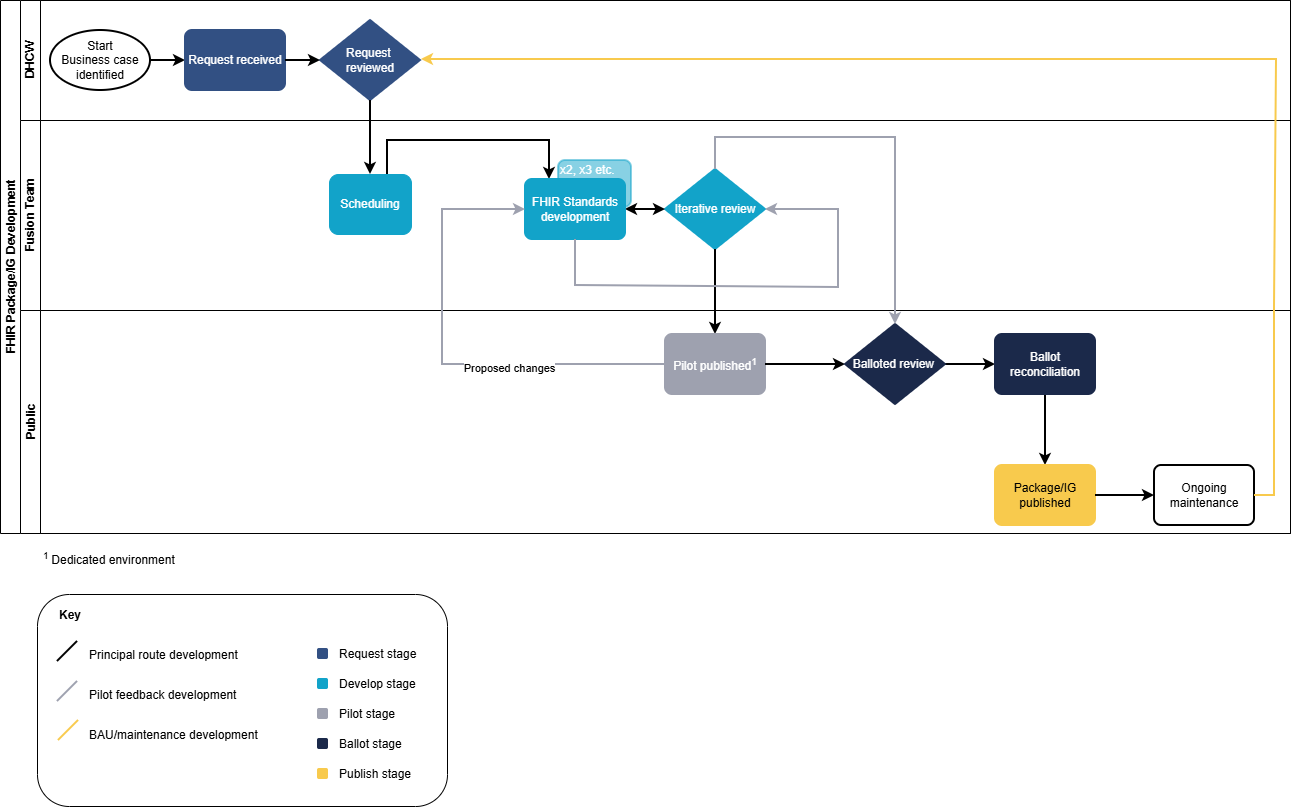

The diagram above was exported from draw.io. Its source (the exported page's mxGraphModel, read from the mxfile embedded in the PNG):
<mxGraphModel dx="1426" dy="841" grid="0" gridSize="10" guides="1" tooltips="1" connect="1" arrows="1" fold="1" page="1" pageScale="1" pageWidth="1654" pageHeight="1169" math="0" shadow="0">
  <root>
    <mxCell id="0" />
    <mxCell id="1" parent="0" />
    <mxCell id="dNxyNK7c78bLwvsdeMH5-19" value="FHIR Package/IG Development" style="swimlane;html=1;childLayout=stackLayout;resizeParent=1;resizeParentMax=0;horizontal=0;startSize=20;horizontalStack=0;" parent="1" vertex="1">
      <mxGeometry x="34" y="121" width="1290" height="533" as="geometry" />
    </mxCell>
    <mxCell id="dNxyNK7c78bLwvsdeMH5-20" value="DHCW" style="swimlane;html=1;startSize=20;horizontal=0;" parent="dNxyNK7c78bLwvsdeMH5-19" vertex="1">
      <mxGeometry x="20" width="1270" height="120" as="geometry" />
    </mxCell>
    <mxCell id="h05Zt7WPujUROA7QoCSJ-39" value="" style="edgeStyle=orthogonalEdgeStyle;rounded=0;orthogonalLoop=1;jettySize=auto;html=1;strokeWidth=2;" parent="dNxyNK7c78bLwvsdeMH5-20" source="h05Zt7WPujUROA7QoCSJ-1" target="h05Zt7WPujUROA7QoCSJ-3" edge="1">
      <mxGeometry relative="1" as="geometry" />
    </mxCell>
    <mxCell id="h05Zt7WPujUROA7QoCSJ-1" value="Start&lt;div&gt;Business case identified&lt;/div&gt;" style="strokeWidth=2;html=1;shape=mxgraph.flowchart.start_1;whiteSpace=wrap;" parent="dNxyNK7c78bLwvsdeMH5-20" vertex="1">
      <mxGeometry x="30" y="30" width="100" height="60" as="geometry" />
    </mxCell>
    <mxCell id="h05Zt7WPujUROA7QoCSJ-3" value="Request received" style="rounded=1;whiteSpace=wrap;html=1;absoluteArcSize=1;arcSize=14;strokeWidth=2;fillColor=#325083;fontColor=#ffffff;strokeColor=#325083;" parent="dNxyNK7c78bLwvsdeMH5-20" vertex="1">
      <mxGeometry x="165" y="30" width="100" height="60" as="geometry" />
    </mxCell>
    <mxCell id="h05Zt7WPujUROA7QoCSJ-4" value="Request&amp;nbsp;&lt;div&gt;reviewed&lt;/div&gt;" style="strokeWidth=2;html=1;shape=mxgraph.flowchart.decision;whiteSpace=wrap;fillColor=#325083;fontColor=#ffffff;strokeColor=#325083;" parent="dNxyNK7c78bLwvsdeMH5-20" vertex="1">
      <mxGeometry x="300" y="20" width="100" height="80" as="geometry" />
    </mxCell>
    <mxCell id="h05Zt7WPujUROA7QoCSJ-40" value="" style="edgeStyle=orthogonalEdgeStyle;rounded=0;orthogonalLoop=1;jettySize=auto;html=1;strokeWidth=2;" parent="dNxyNK7c78bLwvsdeMH5-20" source="h05Zt7WPujUROA7QoCSJ-3" target="h05Zt7WPujUROA7QoCSJ-4" edge="1">
      <mxGeometry relative="1" as="geometry" />
    </mxCell>
    <mxCell id="dNxyNK7c78bLwvsdeMH5-21" value="Fusion Team" style="swimlane;html=1;startSize=20;horizontal=0;" parent="dNxyNK7c78bLwvsdeMH5-19" vertex="1">
      <mxGeometry x="20" y="120" width="1270" height="190" as="geometry" />
    </mxCell>
    <mxCell id="DYorAHadIQGxGLZdFM0k-9" value="&lt;font style=&quot;color: rgb(255, 255, 255);&quot;&gt;Scheduling&lt;/font&gt;" style="rounded=1;whiteSpace=wrap;html=1;fillColor=#12A3C9;strokeColor=#12A3C9;" parent="dNxyNK7c78bLwvsdeMH5-21" vertex="1">
      <mxGeometry x="309" y="54" width="82" height="60" as="geometry" />
    </mxCell>
    <mxCell id="h05Zt7WPujUROA7QoCSJ-6" value="Iterative review" style="strokeWidth=2;html=1;shape=mxgraph.flowchart.decision;whiteSpace=wrap;fillColor=#12A3C9;fontColor=#ffffff;strokeColor=#12A3C9;" parent="dNxyNK7c78bLwvsdeMH5-21" vertex="1">
      <mxGeometry x="645" y="49" width="100" height="80" as="geometry" />
    </mxCell>
    <mxCell id="DYorAHadIQGxGLZdFM0k-13" value="" style="endArrow=classic;html=1;rounded=0;strokeWidth=2;" parent="dNxyNK7c78bLwvsdeMH5-21" edge="1">
      <mxGeometry width="50" height="50" relative="1" as="geometry">
        <mxPoint x="367" y="54" as="sourcePoint" />
        <mxPoint x="529" y="59" as="targetPoint" />
        <Array as="points">
          <mxPoint x="367" y="20" />
          <mxPoint x="529" y="20" />
        </Array>
      </mxGeometry>
    </mxCell>
    <mxCell id="dNxyNK7c78bLwvsdeMH5-22" value="Public" style="swimlane;html=1;startSize=20;horizontal=0;" parent="dNxyNK7c78bLwvsdeMH5-19" vertex="1">
      <mxGeometry x="20" y="310" width="1270" height="223" as="geometry" />
    </mxCell>
    <mxCell id="jUeNY6h-RwmsMI5dePPc-17" value="x2, x3 etc.&lt;div&gt;&lt;br&gt;&lt;/div&gt;&lt;div&gt;&lt;br&gt;&lt;/div&gt;" style="rounded=1;whiteSpace=wrap;html=1;absoluteArcSize=1;arcSize=14;strokeWidth=2;fillColor=#12A3C9;fontColor=#ffffff;strokeColor=#12A3C9;align=left;gradientColor=none;opacity=50;" parent="dNxyNK7c78bLwvsdeMH5-22" vertex="1">
      <mxGeometry x="538" y="-150" width="73" height="47" as="geometry" />
    </mxCell>
    <mxCell id="h05Zt7WPujUROA7QoCSJ-73" value="" style="edgeStyle=orthogonalEdgeStyle;rounded=0;orthogonalLoop=1;jettySize=auto;html=1;strokeWidth=2;" parent="dNxyNK7c78bLwvsdeMH5-22" source="h05Zt7WPujUROA7QoCSJ-34" target="h05Zt7WPujUROA7QoCSJ-72" edge="1">
      <mxGeometry relative="1" as="geometry" />
    </mxCell>
    <mxCell id="h05Zt7WPujUROA7QoCSJ-72" value="Package/IG published" style="rounded=1;whiteSpace=wrap;html=1;absoluteArcSize=1;arcSize=14;strokeWidth=2;fillColor=#F8CA4D;fontColor=default;strokeColor=#F8CA4D;" parent="dNxyNK7c78bLwvsdeMH5-22" vertex="1">
      <mxGeometry x="975" y="155" width="100" height="60" as="geometry" />
    </mxCell>
    <mxCell id="h05Zt7WPujUROA7QoCSJ-75" value="" style="edgeStyle=orthogonalEdgeStyle;rounded=0;orthogonalLoop=1;jettySize=auto;html=1;strokeWidth=2;" parent="dNxyNK7c78bLwvsdeMH5-22" source="h05Zt7WPujUROA7QoCSJ-72" target="h05Zt7WPujUROA7QoCSJ-74" edge="1">
      <mxGeometry relative="1" as="geometry" />
    </mxCell>
    <mxCell id="h05Zt7WPujUROA7QoCSJ-74" value="Ongoing maintenance" style="rounded=1;whiteSpace=wrap;html=1;absoluteArcSize=1;arcSize=14;strokeWidth=2;" parent="dNxyNK7c78bLwvsdeMH5-22" vertex="1">
      <mxGeometry x="1134" y="155" width="100" height="60" as="geometry" />
    </mxCell>
    <mxCell id="oz9vcQNerUIP-mgywVO4-21" value="" style="endArrow=classic;startArrow=classic;html=1;rounded=0;exitX=1;exitY=0.5;exitDx=0;exitDy=0;entryX=0;entryY=0.5;entryDx=0;entryDy=0;entryPerimeter=0;strokeWidth=2;" parent="dNxyNK7c78bLwvsdeMH5-22" source="h05Zt7WPujUROA7QoCSJ-5" edge="1">
      <mxGeometry width="50" height="50" relative="1" as="geometry">
        <mxPoint x="595" y="-56" as="sourcePoint" />
        <mxPoint x="645" y="-101" as="targetPoint" />
      </mxGeometry>
    </mxCell>
    <mxCell id="h05Zt7WPujUROA7QoCSJ-5" value="FHIR Standards development" style="rounded=1;whiteSpace=wrap;html=1;absoluteArcSize=1;arcSize=14;strokeWidth=2;fillColor=#12A3C9;fontColor=#ffffff;strokeColor=#12A3C9;" parent="dNxyNK7c78bLwvsdeMH5-22" vertex="1">
      <mxGeometry x="505" y="-131" width="100" height="60" as="geometry" />
    </mxCell>
    <mxCell id="h05Zt7WPujUROA7QoCSJ-43" value="" style="edgeStyle=orthogonalEdgeStyle;rounded=0;orthogonalLoop=1;jettySize=auto;html=1;strokeWidth=2;" parent="dNxyNK7c78bLwvsdeMH5-22" target="h05Zt7WPujUROA7QoCSJ-42" edge="1">
      <mxGeometry relative="1" as="geometry">
        <mxPoint x="695" y="-61" as="sourcePoint" />
      </mxGeometry>
    </mxCell>
    <mxCell id="DYorAHadIQGxGLZdFM0k-18" style="edgeStyle=orthogonalEdgeStyle;rounded=0;orthogonalLoop=1;jettySize=auto;html=1;entryX=0;entryY=0.5;entryDx=0;entryDy=0;strokeColor=#9EA1AF;strokeWidth=2;" parent="dNxyNK7c78bLwvsdeMH5-22" source="h05Zt7WPujUROA7QoCSJ-42" target="h05Zt7WPujUROA7QoCSJ-5" edge="1">
      <mxGeometry relative="1" as="geometry">
        <mxPoint x="452" y="-103" as="targetPoint" />
        <Array as="points">
          <mxPoint x="422" y="54" />
          <mxPoint x="422" y="-101" />
        </Array>
      </mxGeometry>
    </mxCell>
    <mxCell id="DYorAHadIQGxGLZdFM0k-19" value="Proposed changes" style="edgeLabel;html=1;align=center;verticalAlign=middle;resizable=0;points=[];" parent="DYorAHadIQGxGLZdFM0k-18" vertex="1" connectable="0">
      <mxGeometry x="-0.3189" y="3" relative="1" as="geometry">
        <mxPoint as="offset" />
      </mxGeometry>
    </mxCell>
    <mxCell id="h05Zt7WPujUROA7QoCSJ-42" value="Pilot published&lt;sup&gt;1&lt;/sup&gt;" style="rounded=1;whiteSpace=wrap;html=1;absoluteArcSize=1;arcSize=14;strokeWidth=2;fillColor=#9EA1AF;fontColor=#ffffff;strokeColor=#9EA1AF;" parent="dNxyNK7c78bLwvsdeMH5-22" vertex="1">
      <mxGeometry x="645" y="24" width="100" height="60" as="geometry" />
    </mxCell>
    <mxCell id="oz9vcQNerUIP-mgywVO4-24" value="" style="edgeStyle=orthogonalEdgeStyle;rounded=0;orthogonalLoop=1;jettySize=auto;html=1;strokeWidth=2;" parent="dNxyNK7c78bLwvsdeMH5-22" source="h05Zt7WPujUROA7QoCSJ-42" target="h05Zt7WPujUROA7QoCSJ-22" edge="1">
      <mxGeometry relative="1" as="geometry">
        <Array as="points">
          <mxPoint x="765" y="54" />
          <mxPoint x="765" y="54" />
        </Array>
      </mxGeometry>
    </mxCell>
    <mxCell id="DYorAHadIQGxGLZdFM0k-20" value="" style="edgeStyle=orthogonalEdgeStyle;rounded=0;orthogonalLoop=1;jettySize=auto;html=1;strokeWidth=2;" parent="dNxyNK7c78bLwvsdeMH5-22" source="h05Zt7WPujUROA7QoCSJ-22" target="h05Zt7WPujUROA7QoCSJ-34" edge="1">
      <mxGeometry relative="1" as="geometry" />
    </mxCell>
    <mxCell id="h05Zt7WPujUROA7QoCSJ-22" value="&lt;div&gt;Balloted review&amp;nbsp;&lt;/div&gt;" style="strokeWidth=2;html=1;shape=mxgraph.flowchart.decision;whiteSpace=wrap;fillColor=#1B294A;fontColor=#ffffff;strokeColor=#1B294A;" parent="dNxyNK7c78bLwvsdeMH5-22" vertex="1">
      <mxGeometry x="825" y="14" width="100" height="80" as="geometry" />
    </mxCell>
    <mxCell id="h05Zt7WPujUROA7QoCSJ-34" value="Ballot reconciliation" style="rounded=1;whiteSpace=wrap;html=1;absoluteArcSize=1;arcSize=14;strokeWidth=2;fillColor=#1B294A;fontColor=#ffffff;strokeColor=#1B294A;" parent="dNxyNK7c78bLwvsdeMH5-22" vertex="1">
      <mxGeometry x="975" y="24" width="100" height="60" as="geometry" />
    </mxCell>
    <mxCell id="DYorAHadIQGxGLZdFM0k-16" value="" style="endArrow=classic;html=1;rounded=0;exitX=1;exitY=0.5;exitDx=0;exitDy=0;strokeColor=#F8CA4D;strokeWidth=2;" parent="dNxyNK7c78bLwvsdeMH5-22" source="h05Zt7WPujUROA7QoCSJ-74" edge="1">
      <mxGeometry width="50" height="50" relative="1" as="geometry">
        <mxPoint x="1252" y="186" as="sourcePoint" />
        <mxPoint x="401" y="-251" as="targetPoint" />
        <Array as="points">
          <mxPoint x="1254" y="185" />
          <mxPoint x="1254" y="60" />
          <mxPoint x="1254" y="-4" />
          <mxPoint x="1256" y="-251" />
        </Array>
      </mxGeometry>
    </mxCell>
    <mxCell id="DYorAHadIQGxGLZdFM0k-10" value="" style="edgeStyle=orthogonalEdgeStyle;rounded=0;orthogonalLoop=1;jettySize=auto;html=1;strokeWidth=2;" parent="dNxyNK7c78bLwvsdeMH5-19" source="h05Zt7WPujUROA7QoCSJ-4" edge="1">
      <mxGeometry relative="1" as="geometry">
        <mxPoint x="370" y="174" as="targetPoint" />
      </mxGeometry>
    </mxCell>
    <mxCell id="DYorAHadIQGxGLZdFM0k-17" value="" style="endArrow=classic;html=1;rounded=0;exitX=0.5;exitY=1;exitDx=0;exitDy=0;entryX=1;entryY=0.5;entryDx=0;entryDy=0;entryPerimeter=0;strokeColor=#9EA1AF;strokeWidth=2;" parent="dNxyNK7c78bLwvsdeMH5-19" source="h05Zt7WPujUROA7QoCSJ-5" target="h05Zt7WPujUROA7QoCSJ-6" edge="1">
      <mxGeometry width="50" height="50" relative="1" as="geometry">
        <mxPoint x="575" y="271" as="sourcePoint" />
        <mxPoint x="836" y="203" as="targetPoint" />
        <Array as="points">
          <mxPoint x="575" y="285" />
          <mxPoint x="838" y="287" />
          <mxPoint x="838" y="209" />
        </Array>
      </mxGeometry>
    </mxCell>
    <mxCell id="oz9vcQNerUIP-mgywVO4-10" value="" style="endArrow=classic;html=1;rounded=0;entryX=0.5;entryY=0;entryDx=0;entryDy=0;entryPerimeter=0;strokeColor=#9EA1AF;strokeWidth=2;" parent="dNxyNK7c78bLwvsdeMH5-19" source="h05Zt7WPujUROA7QoCSJ-6" target="h05Zt7WPujUROA7QoCSJ-22" edge="1">
      <mxGeometry width="50" height="50" relative="1" as="geometry">
        <mxPoint x="585" y="177" as="sourcePoint" />
        <mxPoint x="895" y="315" as="targetPoint" />
        <Array as="points">
          <mxPoint x="715" y="137" />
          <mxPoint x="895" y="137" />
        </Array>
      </mxGeometry>
    </mxCell>
    <mxCell id="h05Zt7WPujUROA7QoCSJ-15" value="&lt;sup&gt;1 &lt;/sup&gt;Dedicated environment" style="text;html=1;whiteSpace=wrap;strokeColor=none;fillColor=none;align=left;verticalAlign=middle;rounded=0;" parent="1" vertex="1">
      <mxGeometry x="75" y="664" width="140" height="30" as="geometry" />
    </mxCell>
    <mxCell id="DYorAHadIQGxGLZdFM0k-3" value="" style="group" parent="1" vertex="1" connectable="0">
      <mxGeometry x="71" y="715" width="510" height="212" as="geometry" />
    </mxCell>
    <mxCell id="wWF8cOuWriGnMwfxF2ZF-13" value="" style="rounded=1;whiteSpace=wrap;html=1;" parent="DYorAHadIQGxGLZdFM0k-3" vertex="1">
      <mxGeometry width="410" height="212" as="geometry" />
    </mxCell>
    <mxCell id="oz9vcQNerUIP-mgywVO4-25" value="" style="endArrow=none;html=1;rounded=0;strokeWidth=2;" parent="DYorAHadIQGxGLZdFM0k-3" edge="1">
      <mxGeometry width="50" height="50" relative="1" as="geometry">
        <mxPoint x="20" y="67" as="sourcePoint" />
        <mxPoint x="40" y="47" as="targetPoint" />
      </mxGeometry>
    </mxCell>
    <mxCell id="oz9vcQNerUIP-mgywVO4-28" value="" style="endArrow=none;html=1;rounded=0;strokeWidth=2;strokeColor=#9EA1AF;" parent="DYorAHadIQGxGLZdFM0k-3" edge="1">
      <mxGeometry width="50" height="50" relative="1" as="geometry">
        <mxPoint x="20" y="107" as="sourcePoint" />
        <mxPoint x="40" y="87" as="targetPoint" />
      </mxGeometry>
    </mxCell>
    <mxCell id="oz9vcQNerUIP-mgywVO4-29" value="" style="endArrow=none;html=1;rounded=0;strokeWidth=2;strokeColor=#F8CA4D;" parent="DYorAHadIQGxGLZdFM0k-3" edge="1">
      <mxGeometry width="50" height="50" relative="1" as="geometry">
        <mxPoint x="21" y="146" as="sourcePoint" />
        <mxPoint x="41" y="126" as="targetPoint" />
      </mxGeometry>
    </mxCell>
    <mxCell id="oz9vcQNerUIP-mgywVO4-31" value="Principal route development" style="text;html=1;whiteSpace=wrap;strokeColor=none;fillColor=none;align=left;verticalAlign=middle;rounded=0;" parent="DYorAHadIQGxGLZdFM0k-3" vertex="1">
      <mxGeometry x="50" y="46" width="170" height="30" as="geometry" />
    </mxCell>
    <mxCell id="oz9vcQNerUIP-mgywVO4-32" value="Pilot feedback development" style="text;html=1;whiteSpace=wrap;strokeColor=none;fillColor=none;align=left;verticalAlign=middle;rounded=0;" parent="DYorAHadIQGxGLZdFM0k-3" vertex="1">
      <mxGeometry x="50" y="86" width="170" height="30" as="geometry" />
    </mxCell>
    <mxCell id="oz9vcQNerUIP-mgywVO4-33" value="BAU/maintenance development" style="text;html=1;whiteSpace=wrap;strokeColor=none;fillColor=none;align=left;verticalAlign=middle;rounded=0;" parent="DYorAHadIQGxGLZdFM0k-3" vertex="1">
      <mxGeometry x="50" y="126" width="190" height="30" as="geometry" />
    </mxCell>
    <mxCell id="wWF8cOuWriGnMwfxF2ZF-1" value="Key" style="text;html=1;whiteSpace=wrap;strokeColor=none;fillColor=none;align=left;verticalAlign=middle;rounded=0;fontStyle=1" parent="DYorAHadIQGxGLZdFM0k-3" vertex="1">
      <mxGeometry x="20" y="6" width="60" height="30" as="geometry" />
    </mxCell>
    <mxCell id="wWF8cOuWriGnMwfxF2ZF-3" value="" style="rounded=1;whiteSpace=wrap;html=1;fillColor=#325083;fontColor=#ffffff;strokeColor=#325083;" parent="DYorAHadIQGxGLZdFM0k-3" vertex="1">
      <mxGeometry x="280" y="54" width="10" height="10" as="geometry" />
    </mxCell>
    <mxCell id="wWF8cOuWriGnMwfxF2ZF-4" value="Request stage" style="text;html=1;whiteSpace=wrap;strokeColor=none;fillColor=none;align=left;verticalAlign=middle;rounded=0;" parent="DYorAHadIQGxGLZdFM0k-3" vertex="1">
      <mxGeometry x="300" y="45" width="210" height="30" as="geometry" />
    </mxCell>
    <mxCell id="wWF8cOuWriGnMwfxF2ZF-5" value="" style="rounded=1;whiteSpace=wrap;html=1;fillColor=#12A3C9;fontColor=#ffffff;strokeColor=#12A3C9;" parent="DYorAHadIQGxGLZdFM0k-3" vertex="1">
      <mxGeometry x="280" y="84" width="10" height="10" as="geometry" />
    </mxCell>
    <mxCell id="wWF8cOuWriGnMwfxF2ZF-6" value="Develop stage" style="text;html=1;whiteSpace=wrap;strokeColor=none;fillColor=none;align=left;verticalAlign=middle;rounded=0;" parent="DYorAHadIQGxGLZdFM0k-3" vertex="1">
      <mxGeometry x="300" y="75" width="210" height="30" as="geometry" />
    </mxCell>
    <mxCell id="wWF8cOuWriGnMwfxF2ZF-7" value="" style="rounded=1;whiteSpace=wrap;html=1;fillColor=#9EA1AF;fontColor=#ffffff;strokeColor=#9EA1AF;" parent="DYorAHadIQGxGLZdFM0k-3" vertex="1">
      <mxGeometry x="280" y="114" width="10" height="10" as="geometry" />
    </mxCell>
    <mxCell id="wWF8cOuWriGnMwfxF2ZF-8" value="Pilot stage" style="text;html=1;whiteSpace=wrap;strokeColor=none;fillColor=none;align=left;verticalAlign=middle;rounded=0;" parent="DYorAHadIQGxGLZdFM0k-3" vertex="1">
      <mxGeometry x="300" y="105" width="210" height="30" as="geometry" />
    </mxCell>
    <mxCell id="wWF8cOuWriGnMwfxF2ZF-9" value="" style="rounded=1;whiteSpace=wrap;html=1;fillColor=#1B294A;fontColor=#ffffff;strokeColor=#1B294A;" parent="DYorAHadIQGxGLZdFM0k-3" vertex="1">
      <mxGeometry x="280" y="144" width="10" height="10" as="geometry" />
    </mxCell>
    <mxCell id="wWF8cOuWriGnMwfxF2ZF-10" value="Ballot stage" style="text;html=1;whiteSpace=wrap;strokeColor=none;fillColor=none;align=left;verticalAlign=middle;rounded=0;" parent="DYorAHadIQGxGLZdFM0k-3" vertex="1">
      <mxGeometry x="300" y="135" width="210" height="30" as="geometry" />
    </mxCell>
    <mxCell id="wWF8cOuWriGnMwfxF2ZF-11" value="" style="rounded=1;whiteSpace=wrap;html=1;fillColor=#F8CA4D;fontColor=#ffffff;strokeColor=#F8CA4D;" parent="DYorAHadIQGxGLZdFM0k-3" vertex="1">
      <mxGeometry x="280" y="174" width="10" height="10" as="geometry" />
    </mxCell>
    <mxCell id="wWF8cOuWriGnMwfxF2ZF-12" value="Publish stage" style="text;html=1;whiteSpace=wrap;strokeColor=none;fillColor=none;align=left;verticalAlign=middle;rounded=0;" parent="DYorAHadIQGxGLZdFM0k-3" vertex="1">
      <mxGeometry x="300" y="165" width="210" height="30" as="geometry" />
    </mxCell>
  </root>
</mxGraphModel>